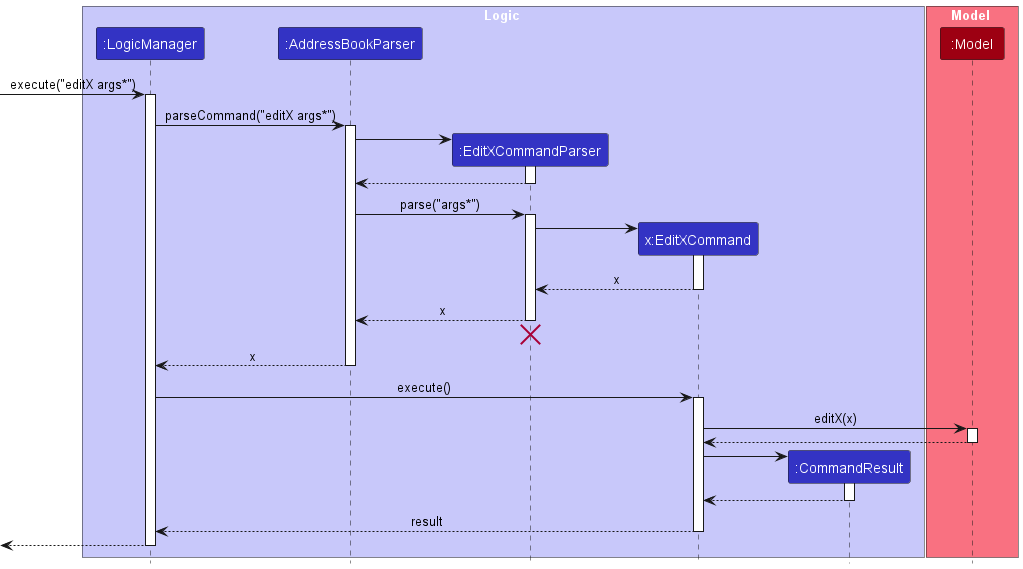

The diagram above was rendered by PlantUML. Its source (embedded in the PNG):
@startuml
!include style.puml

box Logic LOGIC_COLOR_T1
participant ":LogicManager" as LogicManager LOGIC_COLOR
participant ":AddressBookParser" as AddressBookParser LOGIC_COLOR
participant ":EditXCommandParser" as EditXCommandParser LOGIC_COLOR
participant "x:EditXCommand" as EditXCommand LOGIC_COLOR
participant ":CommandResult" as CommandResult LOGIC_COLOR
end box

box Model MODEL_COLOR_T1
participant ":Model" as Model MODEL_COLOR
end box

[-> LogicManager : execute("editX args*")
activate LogicManager

LogicManager -> AddressBookParser : parseCommand("editX args*")
activate AddressBookParser

create EditXCommandParser
AddressBookParser -> EditXCommandParser
activate EditXCommandParser

EditXCommandParser --> AddressBookParser
deactivate EditXCommandParser

AddressBookParser -> EditXCommandParser : parse("args*")
activate EditXCommandParser

create EditXCommand
EditXCommandParser -> EditXCommand
activate EditXCommand

EditXCommand --> EditXCommandParser : x
deactivate EditXCommand

EditXCommandParser --> AddressBookParser : x
deactivate EditXCommandParser
'Hidden arrow to position the destroy marker below the end of the activation bar.
EditXCommandParser -[hidden]-> AddressBookParser
destroy EditXCommandParser

AddressBookParser --> LogicManager : x
deactivate AddressBookParser

LogicManager -> EditXCommand : execute()
activate EditXCommand

EditXCommand -> Model : editX(x)
activate Model

Model --> EditXCommand
deactivate Model

create CommandResult
EditXCommand -> CommandResult
activate CommandResult

CommandResult --> EditXCommand
deactivate CommandResult

EditXCommand --> LogicManager : result
deactivate EditXCommand

[<--LogicManager
deactivate LogicManager
@enduml